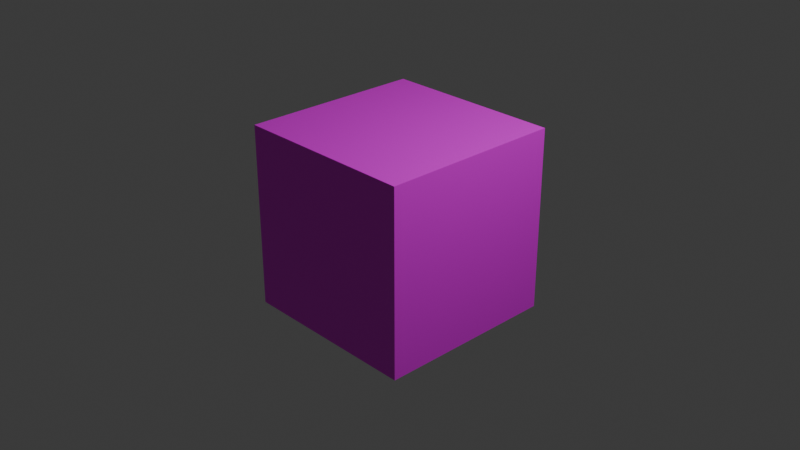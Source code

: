# Source: testcubeimagepaste.blend  (saved by Blender 4.3.34; exported with 4.5.12 LTS)
import bpy
from mathutils import Matrix  # noqa: F401  (used for matrix-valued properties, if any)

bpy.ops.wm.read_factory_settings(use_empty=True)
scene = bpy.context.scene
scene.name = 'Scene'

# ---- collections
col_collection = bpy.data.collections.new('Collection'); scene.collection.children.link(col_collection)

# ---- images (referenced by path relative to the original .blend; pixels are not part of the script)
import os
ASSET_DIR = os.environ.get("B2B_ASSET_DIR", "")  # directory of the original .blend (textures are referenced by path, not embedded)
HERE = os.path.dirname(os.path.abspath(__file__))  # packed textures are extracted next to this script under _unpacked/

def load_image(name, relpath, width, height, colorspace="sRGB"):
    """Load a texture the original file referenced (path relative to the .blend, or extracted next to this script)."""
    p = next((c for c in (os.path.join(HERE, relpath), os.path.join(ASSET_DIR, relpath)) if relpath and os.path.exists(c)), "")
    if p:
        img = bpy.data.images.load(p, check_existing=True)
        img.name = name
    else:  # same state as the original file: an image datablock whose file is absent (Cycles renders it pink)
        img = bpy.data.images.new(name, width, height)
        img.source = "FILE"
        img.filepath = "//" + (relpath or name)
    img.colorspace_settings.name = colorspace
    return img
img_08bfb20a187b8f1b002891342bbae4ce_jpg = load_image('08bfb20a187b8f1b002891342bbae4ce.jpg', '08bfb20a187b8f1b002891342bbae4ce.jpg', 1024, 1024, 'sRGB')

# ---- materials (node trees are filled in below, after node groups)
mat_cube = bpy.data.materials.new('cube')
mat_cube.alpha_threshold = 0.0
mat_cube.roughness = 0.5
mat_cube.line_color = (0.0, 0.0, 0.0, 1.0)

# ---- material node trees
mat_cube.use_nodes = True; mat_cube.node_tree.nodes.clear()
_N = mat_cube.node_tree.nodes; _L = mat_cube.node_tree.links
n0 = _N.new('ShaderNodeOutputMaterial'); n0.name = 'Material Output'; n0.location = (300, 300)
n1 = _N.new('ShaderNodeBsdfPrincipled'); n1.name = 'Principled BSDF'; n1.location = (10, 300)
n1.inputs[3].default_value = 1.45
n2 = _N.new('ShaderNodeTexImage'); n2.name = 'Image Texture'; n2.location = (-280, 260)
n2.image = img_08bfb20a187b8f1b002891342bbae4ce_jpg
_L.new(n1.outputs[0], n0.inputs[0])
_L.new(n2.outputs[0], n1.inputs[0])
n0.is_active_output = True

# ---- world
world_world = bpy.data.worlds.new('World'); scene.world = world_world
world_world.use_nodes = True; world_world.node_tree.nodes.clear()
_N = world_world.node_tree.nodes; _L = world_world.node_tree.links
n0 = _N.new('ShaderNodeOutputWorld'); n0.name = 'World Output'; n0.location = (300, 300)
n1 = _N.new('ShaderNodeBackground'); n1.name = 'Background'; n1.location = (10, 300)
n1.inputs[0].default_value = (0.05088, 0.05088, 0.05088, 1.0)
_L.new(n1.outputs[0], n0.inputs[0])
n0.is_active_output = True
world_world.color = (0.05088, 0.05088, 0.05088)
world_world.sun_shadow_jitter_overblur = 0.0

# ---- cameras
cam_camera = bpy.data.cameras.new('Camera')
cam_camera.clip_end = 100.0
cam_camera.ortho_scale = 7.314

# ---- lights
light_light = bpy.data.lights.new('Light', 'POINT')
light_light.energy = 1000.0
light_light.shadow_soft_size = 0.1

# ---- meshes
me_cube = bpy.data.meshes.new('Cube')
me_cube.from_pydata([(1.0, 1.0, 1.0), (1.0, 1.0, -1.0), (1.0, -1.0, 1.0), (1.0, -1.0, -1.0), (-1.0, 1.0, 1.0), (-1.0, 1.0, -1.0), (-1.0, -1.0, 1.0), (-1.0, -1.0, -1.0), (-1.0, 0.0, -1.0), (0.0, 1.0, -1.0), (1.0, 1.0, 0.0), (-1.0, -1.0, 0.0), (1.0, -1.0, 0.0), (-1.0, 1.0, 0.0), (0.0, -1.0, 1.0), (1.0, 0.0, 1.0), (0.0, -1.0, -1.0), (-1.0, 0.0, 1.0), (0.0, 1.0, 1.0), (1.0, 0.0, -1.0), (0.0, 1.0, 0.0), (1.0, 0.0, 0.0), (0.0, 0.0, -1.0), (-1.0, 0.0, 0.0), (0.0, -1.0, 0.0), (0.0, 0.0, 1.0)], [], [(25, 17, 6, 14), (24, 14, 6, 11), (23, 17, 4, 13), (22, 19, 3, 16), (21, 15, 2, 12), (20, 18, 0, 10), (9, 20, 10, 1), (5, 13, 20, 9), (13, 4, 18, 20), (19, 21, 12, 3), (1, 10, 21, 19), (10, 0, 15, 21), (8, 22, 16, 7), (5, 9, 22, 8), (9, 1, 19, 22), (8, 23, 13, 5), (7, 11, 23, 8), (11, 6, 17, 23), (16, 24, 11, 7), (3, 12, 24, 16), (12, 2, 14, 24), (15, 25, 14, 2), (0, 18, 25, 15), (18, 4, 17, 25)])
_uv = me_cube.uv_layers.new(name='UVMap')
_uv.uv.foreach_set('vector', [0.6689, 0.625, 0.7939, 0.625, 0.7939, 0.75, 0.6689, 0.75, 0.4189, 0.875, 0.5439, 0.875, 0.5439, 1.0, 0.4189, 1.0, 0.4189, 0.125, 0.5439, 0.125, 0.5439, 0.25, 0.4189, 0.25, 0.1689, 0.625, 0.2939, 0.625, 0.2939, 0.75, 0.1689, 0.75, 0.4189, 0.625, 0.5439, 0.625, 0.5439, 0.75, 0.4189, 0.75, 0.4189, 0.375, 0.5439, 0.375, 0.5439, 0.5, 0.4189, 0.5, 0.2939, 0.375, 0.4189, 0.375, 0.4189, 0.5, 0.2939, 0.5, 0.2939, 0.25, 0.4189, 0.25, 0.4189, 0.375, 0.2939, 0.375, 0.4189, 0.25, 0.5439, 0.25, 0.5439, 0.375, 0.4189, 0.375, 0.2939, 0.625, 0.4189, 0.625, 0.4189, 0.75, 0.2939, 0.75, 0.2939, 0.5, 0.4189, 0.5, 0.4189, 0.625, 0.2939, 0.625, 0.4189, 0.5, 0.5439, 0.5, 0.5439, 0.625, 0.4189, 0.625, 0.04392, 0.625, 0.1689, 0.625, 0.1689, 0.75, 0.04392, 0.75, 0.04392, 0.5, 0.1689, 0.5, 0.1689, 0.625, 0.04392, 0.625, 0.1689, 0.5, 0.2939, 0.5, 0.2939, 0.625, 0.1689, 0.625, 0.2939, 0.125, 0.4189, 0.125, 0.4189, 0.25, 0.2939, 0.25, 0.2939, 0.0, 0.4189, 0.0, 0.4189, 0.125, 0.2939, 0.125, 0.4189, 0.0, 0.5439, 0.0, 0.5439, 0.125, 0.4189, 0.125, 0.2939, 0.875, 0.4189, 0.875, 0.4189, 1.0, 0.2939, 1.0, 0.2939, 0.75, 0.4189, 0.75, 0.4189, 0.875, 0.2939, 0.875, 0.4189, 0.75, 0.5439, 0.75, 0.5439, 0.875, 0.4189, 0.875, 0.5439, 0.625, 0.6689, 0.625, 0.6689, 0.75, 0.5439, 0.75, 0.5439, 0.5, 0.6689, 0.5, 0.6689, 0.625, 0.5439, 0.625, 0.6689, 0.5, 0.7939, 0.5, 0.7939, 0.625, 0.6689, 0.625])
me_cube.materials.append(mat_cube)
me_cube.use_mirror_vertex_groups = False
me_cube.update()

# ---- objects
ob_cube = bpy.data.objects.new('Cube', me_cube)
ob_light = bpy.data.objects.new('Light', light_light)
ob_camera = bpy.data.objects.new('Camera', cam_camera)

# ---- transforms, parenting, visibility, modifiers, constraints
ob_cube.location = (0.0, 0.0, 0.0)
ob_cube.lock_rotations_4d = False
ob_cube.empty_display_type = 'ARROWS'
ob_cube.lineart.crease_threshold = 0.0
ob_light.location = (4.076, 1.005, 5.904)
ob_light.rotation_euler = (0.6503, 0.05522, 1.866)
ob_light.lock_rotations_4d = False
ob_light.empty_display_type = 'ARROWS'
ob_light.color = (0.0, 0.0, 0.0, 0.0)
ob_light.lineart.crease_threshold = 0.0
ob_camera.location = (7.359, -6.926, 4.958)
ob_camera.rotation_euler = (1.109, 0.0, 0.8149)
ob_camera.lock_rotations_4d = False
ob_camera.empty_display_type = 'ARROWS'
ob_camera.color = (0.0, 0.0, 0.0, 0.0)
ob_camera.display_type = 'WIRE'
ob_camera.lineart.crease_threshold = 0.0

# ---- collection membership
col_collection.objects.link(ob_cube)
col_collection.objects.link(ob_light)
col_collection.objects.link(ob_camera)

# ---- scene / render settings (as saved in the file)
scene.camera = ob_camera
scene.frame_start = 1; scene.frame_end = 250; scene.frame_set(1)
scene.render.engine = 'BLENDER_EEVEE_NEXT'
bpy.context.view_layer.update()
